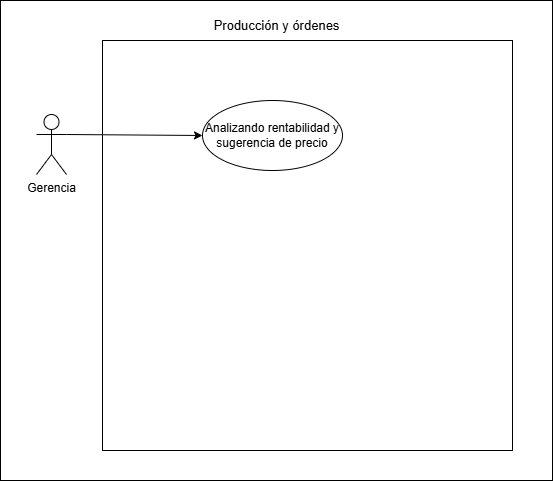

The diagram above was exported from draw.io. Its source (the exported page's mxGraphModel, read from the mxfile embedded in the PNG):
<mxGraphModel dx="1485" dy="746" grid="1" gridSize="10" guides="1" tooltips="1" connect="1" arrows="1" fold="1" page="1" pageScale="1" pageWidth="827" pageHeight="1169" math="0" shadow="0">
  <root>
    <mxCell id="0" />
    <mxCell id="1" parent="0" />
    <mxCell id="qrOsgZDqs2jIluiTBBjf-203" parent="1" style="rounded=0;whiteSpace=wrap;html=1;" value="" vertex="1">
      <mxGeometry height="480" width="552" x="170" y="420" as="geometry" />
    </mxCell>
    <mxCell id="qrOsgZDqs2jIluiTBBjf-204" parent="1" style="whiteSpace=wrap;html=1;aspect=fixed;" value="" vertex="1">
      <mxGeometry height="410" width="410" x="272" y="460" as="geometry" />
    </mxCell>
    <mxCell id="qrOsgZDqs2jIluiTBBjf-205" edge="1" parent="1" source="qrOsgZDqs2jIluiTBBjf-206" style="rounded=0;orthogonalLoop=1;jettySize=auto;html=1;exitX=1;exitY=0.3333333333333333;exitDx=0;exitDy=0;exitPerimeter=0;entryX=0;entryY=0.5;entryDx=0;entryDy=0;" target="qrOsgZDqs2jIluiTBBjf-207">
      <mxGeometry relative="1" as="geometry" />
    </mxCell>
    <mxCell id="qrOsgZDqs2jIluiTBBjf-206" parent="1" style="shape=umlActor;verticalLabelPosition=bottom;verticalAlign=top;html=1;" value="Gerencia" vertex="1">
      <mxGeometry height="60" width="30" x="206" y="534" as="geometry" />
    </mxCell>
    <mxCell id="qrOsgZDqs2jIluiTBBjf-207" parent="1" style="ellipse;whiteSpace=wrap;html=1;" value="&lt;div&gt;Analizando rentabilidad y sugerencia de precio&lt;/div&gt;" vertex="1">
      <mxGeometry height="70" width="140" x="372" y="520" as="geometry" />
    </mxCell>
    <mxCell id="qrOsgZDqs2jIluiTBBjf-208" parent="1" style="text;html=1;whiteSpace=wrap;strokeColor=none;fillColor=none;align=center;verticalAlign=middle;rounded=0;" value="&lt;font style=&quot;font-size: 13px;&quot;&gt;Producción y órdenes&lt;/font&gt;" vertex="1">
      <mxGeometry height="30" width="164.75" x="363.62" y="430" as="geometry" />
    </mxCell>
  </root>
</mxGraphModel>